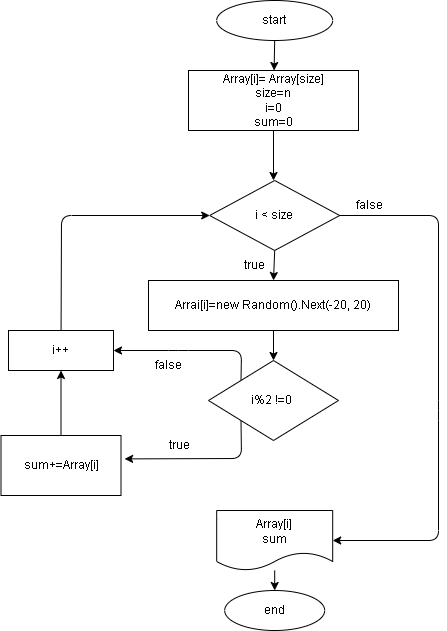

The diagram above was exported from draw.io. Its source (the exported page's mxGraphModel, read from the mxfile embedded in the PNG):
<mxGraphModel dx="1115" dy="561" grid="1" gridSize="10" guides="1" tooltips="1" connect="1" arrows="1" fold="1" page="1" pageScale="1" pageWidth="827" pageHeight="1169" math="0" shadow="0">
  <root>
    <mxCell id="0" />
    <mxCell id="1" parent="0" />
    <mxCell id="17" style="edgeStyle=none;html=1;exitX=0.5;exitY=1;exitDx=0;exitDy=0;" parent="1" source="2" target="3" edge="1">
      <mxGeometry relative="1" as="geometry" />
    </mxCell>
    <mxCell id="2" value="start" style="ellipse;whiteSpace=wrap;html=1;" parent="1" vertex="1">
      <mxGeometry x="338.19" y="90" width="116" height="40" as="geometry" />
    </mxCell>
    <mxCell id="15" style="edgeStyle=none;html=1;exitX=0.5;exitY=1;exitDx=0;exitDy=0;" parent="1" source="3" edge="1">
      <mxGeometry relative="1" as="geometry">
        <mxPoint x="395" y="270" as="targetPoint" />
      </mxGeometry>
    </mxCell>
    <mxCell id="3" value="Array[i]= Array[size]&lt;br&gt;size=n&lt;br&gt;i=0&lt;br&gt;sum=0" style="rounded=0;whiteSpace=wrap;html=1;" parent="1" vertex="1">
      <mxGeometry x="310" y="160" width="170" height="60" as="geometry" />
    </mxCell>
    <mxCell id="31" style="edgeStyle=none;html=1;exitX=0.5;exitY=1;exitDx=0;exitDy=0;entryX=0.5;entryY=0;entryDx=0;entryDy=0;" parent="1" source="4" target="30" edge="1">
      <mxGeometry relative="1" as="geometry" />
    </mxCell>
    <mxCell id="32" style="edgeStyle=none;html=1;entryX=1;entryY=0.5;entryDx=0;entryDy=0;" parent="1" source="4" edge="1" target="20">
      <mxGeometry relative="1" as="geometry">
        <mxPoint x="460" y="500" as="targetPoint" />
        <Array as="points">
          <mxPoint x="560" y="305" />
          <mxPoint x="560" y="500" />
          <mxPoint x="560" y="630" />
        </Array>
      </mxGeometry>
    </mxCell>
    <mxCell id="4" value="i &amp;lt; size" style="rhombus;whiteSpace=wrap;html=1;" parent="1" vertex="1">
      <mxGeometry x="331.19" y="270" width="130" height="70" as="geometry" />
    </mxCell>
    <mxCell id="8" value="false" style="text;html=1;strokeColor=none;fillColor=none;align=center;verticalAlign=middle;whiteSpace=wrap;rounded=0;" parent="1" vertex="1">
      <mxGeometry x="461.19" y="280" width="60" height="30" as="geometry" />
    </mxCell>
    <mxCell id="10" value="end" style="ellipse;whiteSpace=wrap;html=1;" parent="1" vertex="1">
      <mxGeometry x="346.19" y="680" width="100" height="40" as="geometry" />
    </mxCell>
    <mxCell id="12" value="true" style="text;html=1;strokeColor=none;fillColor=none;align=center;verticalAlign=middle;whiteSpace=wrap;rounded=0;" parent="1" vertex="1">
      <mxGeometry x="346.19" y="340" width="60" height="30" as="geometry" />
    </mxCell>
    <mxCell id="36" style="edgeStyle=none;html=1;entryX=0.5;entryY=0;entryDx=0;entryDy=0;" parent="1" source="20" target="10" edge="1">
      <mxGeometry relative="1" as="geometry" />
    </mxCell>
    <mxCell id="20" value="Array[i]&lt;br&gt;sum" style="shape=document;whiteSpace=wrap;html=1;boundedLbl=1;" parent="1" vertex="1">
      <mxGeometry x="338.19" y="600" width="116" height="60" as="geometry" />
    </mxCell>
    <mxCell id="40" style="edgeStyle=none;html=1;entryX=0.5;entryY=0;entryDx=0;entryDy=0;" edge="1" parent="1" source="30" target="37">
      <mxGeometry relative="1" as="geometry" />
    </mxCell>
    <mxCell id="30" value="Arrai[i]=new Random().Next(-20, 20)&lt;br&gt;" style="rounded=0;whiteSpace=wrap;html=1;" parent="1" vertex="1">
      <mxGeometry x="270" y="370" width="250" height="50" as="geometry" />
    </mxCell>
    <mxCell id="41" style="edgeStyle=none;html=1;entryX=1.03;entryY=0.39;entryDx=0;entryDy=0;entryPerimeter=0;exitX=0;exitY=1;exitDx=0;exitDy=0;" edge="1" parent="1" source="37" target="39">
      <mxGeometry relative="1" as="geometry">
        <Array as="points">
          <mxPoint x="363" y="548" />
        </Array>
      </mxGeometry>
    </mxCell>
    <mxCell id="44" style="edgeStyle=none;html=1;exitX=0;exitY=0;exitDx=0;exitDy=0;entryX=1;entryY=0.5;entryDx=0;entryDy=0;" edge="1" parent="1" source="37" target="38">
      <mxGeometry relative="1" as="geometry">
        <Array as="points">
          <mxPoint x="363" y="440" />
          <mxPoint x="300" y="440" />
        </Array>
      </mxGeometry>
    </mxCell>
    <mxCell id="37" value="i%2 !=0&amp;nbsp;" style="rhombus;whiteSpace=wrap;html=1;" vertex="1" parent="1">
      <mxGeometry x="330" y="450" width="130" height="80" as="geometry" />
    </mxCell>
    <mxCell id="48" style="edgeStyle=none;html=1;entryX=0;entryY=0.5;entryDx=0;entryDy=0;" edge="1" parent="1" source="38" target="4">
      <mxGeometry relative="1" as="geometry">
        <Array as="points">
          <mxPoint x="183" y="305" />
        </Array>
      </mxGeometry>
    </mxCell>
    <mxCell id="38" value="i++" style="rounded=0;whiteSpace=wrap;html=1;" vertex="1" parent="1">
      <mxGeometry x="130" y="420" width="105" height="40" as="geometry" />
    </mxCell>
    <mxCell id="47" style="edgeStyle=none;html=1;exitX=0.5;exitY=0;exitDx=0;exitDy=0;entryX=0.5;entryY=1;entryDx=0;entryDy=0;" edge="1" parent="1" source="39" target="38">
      <mxGeometry relative="1" as="geometry" />
    </mxCell>
    <mxCell id="39" value="sum+=Array[i]" style="rounded=0;whiteSpace=wrap;html=1;" vertex="1" parent="1">
      <mxGeometry x="122.5" y="525" width="120" height="60" as="geometry" />
    </mxCell>
    <mxCell id="45" value="false" style="text;html=1;strokeColor=none;fillColor=none;align=center;verticalAlign=middle;whiteSpace=wrap;rounded=0;" vertex="1" parent="1">
      <mxGeometry x="260" y="440" width="60" height="30" as="geometry" />
    </mxCell>
    <mxCell id="46" value="true" style="text;html=1;strokeColor=none;fillColor=none;align=center;verticalAlign=middle;whiteSpace=wrap;rounded=0;" vertex="1" parent="1">
      <mxGeometry x="271.19" y="520" width="60" height="30" as="geometry" />
    </mxCell>
  </root>
</mxGraphModel>